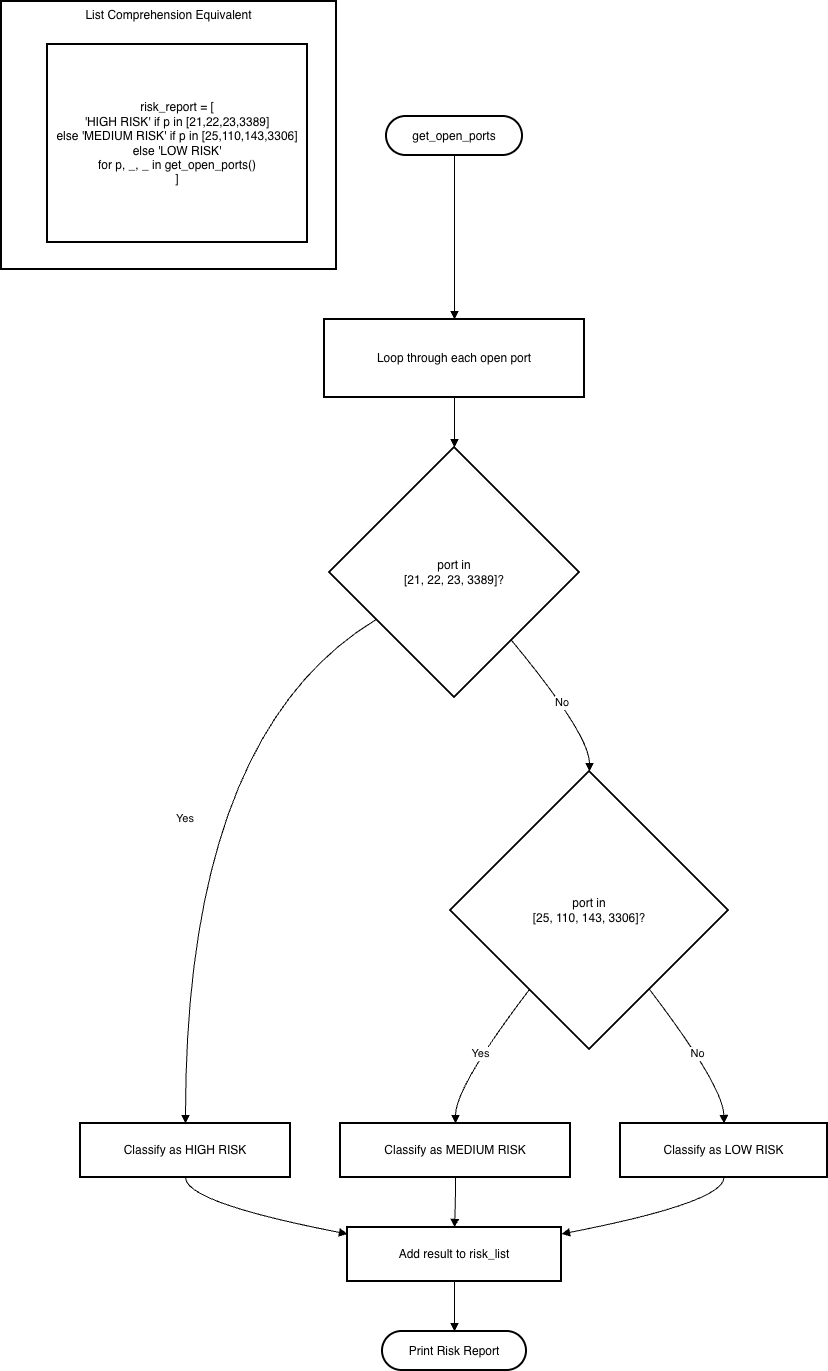

The diagram above was exported from draw.io. Its source (the exported page's mxGraphModel, read from the mxfile embedded in the PNG):
<mxGraphModel dx="1483" dy="950" grid="1" gridSize="10" guides="1" tooltips="1" connect="1" arrows="1" fold="1" page="1" pageScale="1" pageWidth="850" pageHeight="1100" math="0" shadow="0">
  <root>
    <mxCell id="0" />
    <mxCell id="1" parent="0" />
    <mxCell id="v4et4a6mzVj4byhrl93E-1" parent="1" style="whiteSpace=wrap;strokeWidth=2;verticalAlign=top;" value="List Comprehension Equivalent" vertex="1">
      <mxGeometry height="268" width="335" x="20" y="20" as="geometry" />
    </mxCell>
    <mxCell id="v4et4a6mzVj4byhrl93E-2" parent="v4et4a6mzVj4byhrl93E-1" style="whiteSpace=wrap;strokeWidth=2;" value="risk_report = [&#10;  'HIGH RISK' if p in [21,22,23,3389]&#10;  else 'MEDIUM RISK' if p in [25,110,143,3306]&#10;  else 'LOW RISK'&#10;  for p, _, _ in get_open_ports()&#10;]" vertex="1">
      <mxGeometry height="198" width="260" x="46" y="43" as="geometry" />
    </mxCell>
    <mxCell id="v4et4a6mzVj4byhrl93E-3" parent="1" style="rounded=1;whiteSpace=wrap;arcSize=50;strokeWidth=2;" value="get_open_ports" vertex="1">
      <mxGeometry height="39" width="136" x="405" y="135" as="geometry" />
    </mxCell>
    <mxCell id="v4et4a6mzVj4byhrl93E-4" parent="1" style="whiteSpace=wrap;strokeWidth=2;" value="Loop through each open port" vertex="1">
      <mxGeometry height="78" width="260" x="343" y="338" as="geometry" />
    </mxCell>
    <mxCell id="v4et4a6mzVj4byhrl93E-5" parent="1" style="rhombus;strokeWidth=2;whiteSpace=wrap;" value="port in&#10;[21, 22, 23, 3389]?" vertex="1">
      <mxGeometry height="250" width="250" x="348" y="466" as="geometry" />
    </mxCell>
    <mxCell id="v4et4a6mzVj4byhrl93E-6" parent="1" style="whiteSpace=wrap;strokeWidth=2;" value="Classify as HIGH RISK" vertex="1">
      <mxGeometry height="54" width="210" x="99" y="1142" as="geometry" />
    </mxCell>
    <mxCell id="v4et4a6mzVj4byhrl93E-7" parent="1" style="rhombus;strokeWidth=2;whiteSpace=wrap;" value="port in&#10;[25, 110, 143, 3306]?" vertex="1">
      <mxGeometry height="278" width="278" x="469" y="790" as="geometry" />
    </mxCell>
    <mxCell id="v4et4a6mzVj4byhrl93E-8" parent="1" style="whiteSpace=wrap;strokeWidth=2;" value="Classify as MEDIUM RISK" vertex="1">
      <mxGeometry height="54" width="230" x="359" y="1142" as="geometry" />
    </mxCell>
    <mxCell id="v4et4a6mzVj4byhrl93E-9" parent="1" style="whiteSpace=wrap;strokeWidth=2;" value="Classify as LOW RISK" vertex="1">
      <mxGeometry height="54" width="207" x="639" y="1142" as="geometry" />
    </mxCell>
    <mxCell id="v4et4a6mzVj4byhrl93E-10" parent="1" style="whiteSpace=wrap;strokeWidth=2;" value="Add result to risk_list" vertex="1">
      <mxGeometry height="54" width="214" x="366" y="1246" as="geometry" />
    </mxCell>
    <mxCell id="v4et4a6mzVj4byhrl93E-11" parent="1" style="rounded=1;whiteSpace=wrap;arcSize=50;strokeWidth=2;" value="Print Risk Report" vertex="1">
      <mxGeometry height="39" width="144" x="401" y="1350" as="geometry" />
    </mxCell>
    <mxCell id="v4et4a6mzVj4byhrl93E-12" edge="1" parent="1" source="v4et4a6mzVj4byhrl93E-3" style="curved=1;startArrow=none;endArrow=block;exitX=0.5;exitY=0.99;entryX=0.5;entryY=0;rounded=0;" target="v4et4a6mzVj4byhrl93E-4" value="">
      <mxGeometry relative="1" as="geometry">
        <Array as="points" />
      </mxGeometry>
    </mxCell>
    <mxCell id="v4et4a6mzVj4byhrl93E-13" edge="1" parent="1" source="v4et4a6mzVj4byhrl93E-4" style="curved=1;startArrow=none;endArrow=block;exitX=0.5;exitY=1;entryX=0.5;entryY=0;rounded=0;" target="v4et4a6mzVj4byhrl93E-5" value="">
      <mxGeometry relative="1" as="geometry">
        <Array as="points" />
      </mxGeometry>
    </mxCell>
    <mxCell id="v4et4a6mzVj4byhrl93E-14" edge="1" parent="1" source="v4et4a6mzVj4byhrl93E-5" style="curved=1;startArrow=none;endArrow=block;exitX=0;exitY=0.8;entryX=0.5;entryY=0;rounded=0;" target="v4et4a6mzVj4byhrl93E-6" value="Yes">
      <mxGeometry relative="1" as="geometry">
        <Array as="points">
          <mxPoint x="204" y="753" />
        </Array>
      </mxGeometry>
    </mxCell>
    <mxCell id="v4et4a6mzVj4byhrl93E-15" edge="1" parent="1" source="v4et4a6mzVj4byhrl93E-5" style="curved=1;startArrow=none;endArrow=block;exitX=0.92;exitY=1;entryX=0.5;entryY=0;rounded=0;" target="v4et4a6mzVj4byhrl93E-7" value="No">
      <mxGeometry relative="1" as="geometry">
        <Array as="points">
          <mxPoint x="608" y="753" />
        </Array>
      </mxGeometry>
    </mxCell>
    <mxCell id="v4et4a6mzVj4byhrl93E-16" edge="1" parent="1" source="v4et4a6mzVj4byhrl93E-7" style="curved=1;startArrow=none;endArrow=block;exitX=0.12;exitY=1;entryX=0.5;entryY=0;rounded=0;" target="v4et4a6mzVj4byhrl93E-8" value="Yes">
      <mxGeometry relative="1" as="geometry">
        <Array as="points">
          <mxPoint x="474" y="1105" />
        </Array>
      </mxGeometry>
    </mxCell>
    <mxCell id="v4et4a6mzVj4byhrl93E-17" edge="1" parent="1" source="v4et4a6mzVj4byhrl93E-7" style="curved=1;startArrow=none;endArrow=block;exitX=0.88;exitY=1;entryX=0.5;entryY=0;rounded=0;" target="v4et4a6mzVj4byhrl93E-9" value="No">
      <mxGeometry relative="1" as="geometry">
        <Array as="points">
          <mxPoint x="742" y="1105" />
        </Array>
      </mxGeometry>
    </mxCell>
    <mxCell id="v4et4a6mzVj4byhrl93E-18" edge="1" parent="1" source="v4et4a6mzVj4byhrl93E-6" style="curved=1;startArrow=none;endArrow=block;exitX=0.5;exitY=1;entryX=0;entryY=0.12;rounded=0;" target="v4et4a6mzVj4byhrl93E-10" value="">
      <mxGeometry relative="1" as="geometry">
        <Array as="points">
          <mxPoint x="204" y="1221" />
        </Array>
      </mxGeometry>
    </mxCell>
    <mxCell id="v4et4a6mzVj4byhrl93E-19" edge="1" parent="1" source="v4et4a6mzVj4byhrl93E-8" style="curved=1;startArrow=none;endArrow=block;exitX=0.5;exitY=1;entryX=0.5;entryY=0;rounded=0;" target="v4et4a6mzVj4byhrl93E-10" value="">
      <mxGeometry relative="1" as="geometry">
        <Array as="points">
          <mxPoint x="474" y="1221" />
        </Array>
      </mxGeometry>
    </mxCell>
    <mxCell id="v4et4a6mzVj4byhrl93E-20" edge="1" parent="1" source="v4et4a6mzVj4byhrl93E-9" style="curved=1;startArrow=none;endArrow=block;exitX=0.5;exitY=1;entryX=1;entryY=0.12;rounded=0;" target="v4et4a6mzVj4byhrl93E-10" value="">
      <mxGeometry relative="1" as="geometry">
        <Array as="points">
          <mxPoint x="742" y="1221" />
        </Array>
      </mxGeometry>
    </mxCell>
    <mxCell id="v4et4a6mzVj4byhrl93E-21" edge="1" parent="1" source="v4et4a6mzVj4byhrl93E-10" style="curved=1;startArrow=none;endArrow=block;exitX=0.5;exitY=1;entryX=0.5;entryY=0.01;rounded=0;" target="v4et4a6mzVj4byhrl93E-11" value="">
      <mxGeometry relative="1" as="geometry">
        <Array as="points" />
      </mxGeometry>
    </mxCell>
  </root>
</mxGraphModel>